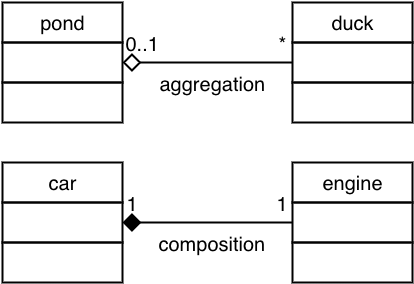

The diagram above was exported from draw.io. Its source (the exported page's mxGraphModel, read from the mxfile embedded in the PNG):
<mxGraphModel dx="480" dy="563" grid="1" gridSize="10" guides="1" tooltips="1" connect="1" fold="1" page="1" pageScale="1" pageWidth="826" pageHeight="1169" background="none" math="0">
  <root>
    <mxCell id="5b3cfe8c5d838c1a-0" />
    <mxCell id="5b3cfe8c5d838c1a-1" parent="5b3cfe8c5d838c1a-0" />
    <mxCell id="5b3cfe8c5d838c1a-29" value="&lt;font face=&quot;Helvetica&quot;&gt;pond&lt;/font&gt;" style="whiteSpace=wrap;html=1;strokeColor=#000000;strokeWidth=2;fillColor=none;gradientColor=none;fontFamily=Times New Roman;fontSize=20;" vertex="1" parent="5b3cfe8c5d838c1a-1">
      <mxGeometry x="10" y="40" width="120" height="40" as="geometry" />
    </mxCell>
    <mxCell id="5b3cfe8c5d838c1a-30" value="" style="whiteSpace=wrap;html=1;strokeColor=#000000;strokeWidth=2;fillColor=none;gradientColor=none;fontFamily=Times New Roman;fontSize=20;" vertex="1" parent="5b3cfe8c5d838c1a-1">
      <mxGeometry x="10" y="80" width="120" height="40" as="geometry" />
    </mxCell>
    <mxCell id="5b3cfe8c5d838c1a-31" value="" style="whiteSpace=wrap;html=1;strokeColor=#000000;strokeWidth=2;fillColor=none;gradientColor=none;fontFamily=Times New Roman;fontSize=20;" vertex="1" parent="5b3cfe8c5d838c1a-1">
      <mxGeometry x="10" y="120" width="120" height="40" as="geometry" />
    </mxCell>
    <mxCell id="3f99e17881c9cde8-0" value="&lt;font face=&quot;Helvetica&quot;&gt;duck&lt;/font&gt;" style="whiteSpace=wrap;html=1;strokeColor=#000000;strokeWidth=2;fillColor=none;gradientColor=none;fontFamily=Times New Roman;fontSize=20;" vertex="1" parent="5b3cfe8c5d838c1a-1">
      <mxGeometry x="300" y="40" width="120" height="40" as="geometry" />
    </mxCell>
    <mxCell id="3f99e17881c9cde8-1" value="" style="whiteSpace=wrap;html=1;strokeColor=#000000;strokeWidth=2;fillColor=none;gradientColor=none;fontFamily=Times New Roman;fontSize=20;" vertex="1" parent="5b3cfe8c5d838c1a-1">
      <mxGeometry x="300" y="80" width="120" height="40" as="geometry" />
    </mxCell>
    <mxCell id="3f99e17881c9cde8-2" value="" style="whiteSpace=wrap;html=1;strokeColor=#000000;strokeWidth=2;fillColor=none;gradientColor=none;fontFamily=Times New Roman;fontSize=20;" vertex="1" parent="5b3cfe8c5d838c1a-1">
      <mxGeometry x="300" y="120" width="120" height="40" as="geometry" />
    </mxCell>
    <mxCell id="3f99e17881c9cde8-6" value="" style="edgeStyle=orthogonalEdgeStyle;rounded=0;html=1;startArrow=none;startFill=0;endArrow=diamond;endFill=0;endSize=14;strokeColor=#000000;strokeWidth=2;fontFamily=Times New Roman;fontSize=20;fontColor=#FFFFFF;entryX=1;entryY=0.5;" edge="1" parent="5b3cfe8c5d838c1a-1" source="3f99e17881c9cde8-1" target="5b3cfe8c5d838c1a-30">
      <mxGeometry relative="1" as="geometry">
        <mxPoint x="200" y="100" as="targetPoint" />
        <Array as="points" />
      </mxGeometry>
    </mxCell>
    <mxCell id="3f99e17881c9cde8-8" value="aggregation" style="text;html=1;resizable=0;points=[];;align=center;verticalAlign=middle;labelBackgroundColor=none;fontSize=20;fontFamily=Helvetica;" vertex="1" connectable="0" parent="3f99e17881c9cde8-6">
      <mxGeometry x="-0.2706" y="-1" relative="1" as="geometry">
        <mxPoint x="-18" y="21" as="offset" />
      </mxGeometry>
    </mxCell>
    <mxCell id="762ac9bbcfe8b0ba-0" value="0..1" style="text;html=1;resizable=0;points=[];;align=center;verticalAlign=middle;labelBackgroundColor=none;fontSize=20;fontFamily=Helvetica;" vertex="1" connectable="0" parent="3f99e17881c9cde8-6">
      <mxGeometry x="0.8588" y="1" relative="1" as="geometry">
        <mxPoint x="8" y="-21" as="offset" />
      </mxGeometry>
    </mxCell>
    <mxCell id="762ac9bbcfe8b0ba-1" value="*" style="text;html=1;resizable=0;points=[];;align=center;verticalAlign=middle;labelBackgroundColor=none;fontSize=20;fontFamily=Helvetica;" vertex="1" connectable="0" parent="3f99e17881c9cde8-6">
      <mxGeometry x="-0.3882" y="-3" relative="1" as="geometry">
        <mxPoint x="42" y="-17" as="offset" />
      </mxGeometry>
    </mxCell>
    <mxCell id="3f99e17881c9cde8-9" value="&lt;font face=&quot;Helvetica&quot;&gt;car&lt;/font&gt;" style="whiteSpace=wrap;html=1;strokeColor=#000000;strokeWidth=2;fillColor=none;gradientColor=none;fontFamily=Times New Roman;fontSize=20;" vertex="1" parent="5b3cfe8c5d838c1a-1">
      <mxGeometry x="10" y="200" width="120" height="40" as="geometry" />
    </mxCell>
    <mxCell id="3f99e17881c9cde8-10" value="" style="whiteSpace=wrap;html=1;strokeColor=#000000;strokeWidth=2;fillColor=none;gradientColor=none;fontFamily=Times New Roman;fontSize=20;" vertex="1" parent="5b3cfe8c5d838c1a-1">
      <mxGeometry x="10" y="240" width="120" height="40" as="geometry" />
    </mxCell>
    <mxCell id="3f99e17881c9cde8-11" value="" style="whiteSpace=wrap;html=1;strokeColor=#000000;strokeWidth=2;fillColor=none;gradientColor=none;fontFamily=Times New Roman;fontSize=20;" vertex="1" parent="5b3cfe8c5d838c1a-1">
      <mxGeometry x="10" y="280" width="120" height="40" as="geometry" />
    </mxCell>
    <mxCell id="3f99e17881c9cde8-12" value="&lt;font face=&quot;Helvetica&quot;&gt;engine&lt;/font&gt;" style="whiteSpace=wrap;html=1;strokeColor=#000000;strokeWidth=2;fillColor=none;gradientColor=none;fontFamily=Times New Roman;fontSize=20;" vertex="1" parent="5b3cfe8c5d838c1a-1">
      <mxGeometry x="300" y="200" width="120" height="40" as="geometry" />
    </mxCell>
    <mxCell id="3f99e17881c9cde8-13" value="" style="edgeStyle=orthogonalEdgeStyle;rounded=0;html=1;startArrow=none;startFill=0;endArrow=diamond;endFill=1;endSize=14;strokeColor=#000000;strokeWidth=2;fontFamily=Times New Roman;fontSize=20;fontColor=#FFFFFF;entryX=1;entryY=0.5;" edge="1" parent="5b3cfe8c5d838c1a-1" source="3f99e17881c9cde8-15" target="3f99e17881c9cde8-10">
      <mxGeometry x="130" y="260" as="geometry">
        <mxPoint x="200" y="260" as="targetPoint" />
        <Array as="points" />
      </mxGeometry>
    </mxCell>
    <mxCell id="3f99e17881c9cde8-14" value="composition" style="text;html=1;resizable=0;points=[];;align=center;verticalAlign=middle;labelBackgroundColor=none;fontSize=20;fontFamily=Helvetica;" vertex="1" connectable="0" parent="3f99e17881c9cde8-13">
      <mxGeometry x="-0.2706" y="-1" relative="1" as="geometry">
        <mxPoint x="-18" y="21" as="offset" />
      </mxGeometry>
    </mxCell>
    <mxCell id="762ac9bbcfe8b0ba-2" value="1" style="text;html=1;resizable=0;points=[];;align=center;verticalAlign=middle;labelBackgroundColor=none;fontSize=20;fontFamily=Helvetica;" vertex="1" connectable="0" parent="3f99e17881c9cde8-13">
      <mxGeometry relative="1" as="geometry">
        <mxPoint x="-75" y="-20" as="offset" />
      </mxGeometry>
    </mxCell>
    <mxCell id="762ac9bbcfe8b0ba-3" value="1" style="text;html=1;resizable=0;points=[];;align=center;verticalAlign=middle;labelBackgroundColor=none;fontSize=20;fontFamily=Helvetica;" vertex="1" connectable="0" parent="3f99e17881c9cde8-13">
      <mxGeometry relative="1" as="geometry">
        <mxPoint x="75" y="-20" as="offset" />
      </mxGeometry>
    </mxCell>
    <mxCell id="3f99e17881c9cde8-15" value="" style="whiteSpace=wrap;html=1;strokeColor=#000000;strokeWidth=2;fillColor=none;gradientColor=none;fontFamily=Times New Roman;fontSize=20;" vertex="1" parent="5b3cfe8c5d838c1a-1">
      <mxGeometry x="300" y="240" width="120" height="40" as="geometry" />
    </mxCell>
    <mxCell id="3f99e17881c9cde8-16" value="" style="whiteSpace=wrap;html=1;strokeColor=#000000;strokeWidth=2;fillColor=none;gradientColor=none;fontFamily=Times New Roman;fontSize=20;" vertex="1" parent="5b3cfe8c5d838c1a-1">
      <mxGeometry x="300" y="280" width="120" height="40" as="geometry" />
    </mxCell>
  </root>
</mxGraphModel>